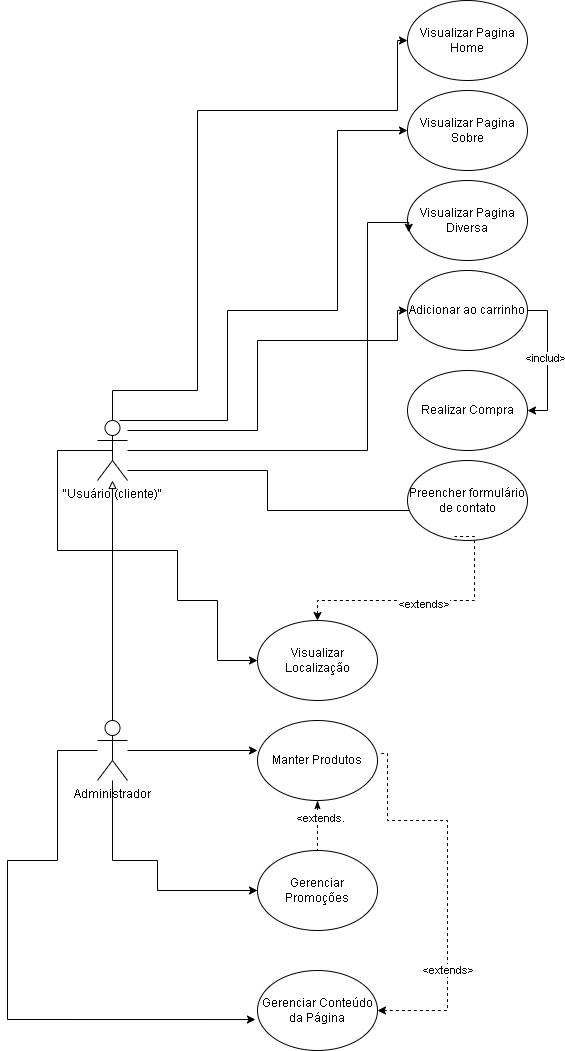

The diagram above was exported from draw.io. Its source (the exported page's mxGraphModel, read from the mxfile embedded in the PNG):
<mxGraphModel dx="1621" dy="740" grid="1" gridSize="10" guides="1" tooltips="1" connect="1" arrows="1" fold="1" page="1" pageScale="1" pageWidth="827" pageHeight="1169" math="0" shadow="0">
  <root>
    <mxCell id="0" />
    <mxCell id="1" parent="0" />
    <mxCell id="YFTeDrZuXYZqLNkozDum-22" style="edgeStyle=orthogonalEdgeStyle;rounded=0;orthogonalLoop=1;jettySize=auto;html=1;entryX=0;entryY=0.5;entryDx=0;entryDy=0;" parent="1" source="YFTeDrZuXYZqLNkozDum-1" target="YFTeDrZuXYZqLNkozDum-12" edge="1">
      <mxGeometry relative="1" as="geometry">
        <Array as="points">
          <mxPoint x="-75" y="390" />
          <mxPoint x="10" y="390" />
          <mxPoint x="10" y="110" />
          <mxPoint x="210" y="110" />
          <mxPoint x="210" y="40" />
        </Array>
      </mxGeometry>
    </mxCell>
    <mxCell id="YFTeDrZuXYZqLNkozDum-1" value="&quot;Usuário (cliente)&quot;" style="shape=umlActor;verticalLabelPosition=bottom;verticalAlign=top;html=1;outlineConnect=0;" parent="1" vertex="1">
      <mxGeometry x="-90" y="420" width="30" height="60" as="geometry" />
    </mxCell>
    <mxCell id="jii1B2KUEA0bnZC9Z-iM-1" style="edgeStyle=orthogonalEdgeStyle;rounded=0;orthogonalLoop=1;jettySize=auto;html=1;endArrow=block;endFill=0;" edge="1" parent="1" source="YFTeDrZuXYZqLNkozDum-2" target="YFTeDrZuXYZqLNkozDum-1">
      <mxGeometry relative="1" as="geometry" />
    </mxCell>
    <mxCell id="YFTeDrZuXYZqLNkozDum-2" value="Administrador" style="shape=umlActor;verticalLabelPosition=bottom;verticalAlign=top;html=1;outlineConnect=0;" parent="1" vertex="1">
      <mxGeometry x="-90" y="720" width="30" height="60" as="geometry" />
    </mxCell>
    <mxCell id="YFTeDrZuXYZqLNkozDum-12" value="Visualizar Pagina Home" style="ellipse;whiteSpace=wrap;html=1;" parent="1" vertex="1">
      <mxGeometry x="220" width="120" height="80" as="geometry" />
    </mxCell>
    <mxCell id="YFTeDrZuXYZqLNkozDum-13" value="Visualizar Pagina Sobre" style="ellipse;whiteSpace=wrap;html=1;" parent="1" vertex="1">
      <mxGeometry x="220" y="90" width="120" height="80" as="geometry" />
    </mxCell>
    <mxCell id="YFTeDrZuXYZqLNkozDum-14" value="Visualizar Pagina Diversa" style="ellipse;whiteSpace=wrap;html=1;" parent="1" vertex="1">
      <mxGeometry x="220" y="180" width="120" height="80" as="geometry" />
    </mxCell>
    <mxCell id="YFTeDrZuXYZqLNkozDum-16" value="Visualizar Localização" style="ellipse;whiteSpace=wrap;html=1;" parent="1" vertex="1">
      <mxGeometry x="70" y="620" width="120" height="80" as="geometry" />
    </mxCell>
    <mxCell id="jii1B2KUEA0bnZC9Z-iM-8" style="edgeStyle=orthogonalEdgeStyle;rounded=0;orthogonalLoop=1;jettySize=auto;html=1;dashed=1;endArrow=none;startFill=1;startArrow=classicThin;exitX=0.5;exitY=1;exitDx=0;exitDy=0;" edge="1" parent="1" source="YFTeDrZuXYZqLNkozDum-17" target="YFTeDrZuXYZqLNkozDum-18">
      <mxGeometry relative="1" as="geometry">
        <Array as="points">
          <mxPoint x="130" y="820" />
          <mxPoint x="130" y="820" />
        </Array>
      </mxGeometry>
    </mxCell>
    <mxCell id="jii1B2KUEA0bnZC9Z-iM-21" value="&amp;lt;extends." style="edgeLabel;html=1;align=center;verticalAlign=middle;resizable=0;points=[];" vertex="1" connectable="0" parent="jii1B2KUEA0bnZC9Z-iM-8">
      <mxGeometry x="-0.3333" y="2" relative="1" as="geometry">
        <mxPoint as="offset" />
      </mxGeometry>
    </mxCell>
    <mxCell id="YFTeDrZuXYZqLNkozDum-17" value="Manter Produtos" style="ellipse;whiteSpace=wrap;html=1;" parent="1" vertex="1">
      <mxGeometry x="70" y="720" width="120" height="80" as="geometry" />
    </mxCell>
    <mxCell id="YFTeDrZuXYZqLNkozDum-18" value="Gerenciar Promoções" style="ellipse;whiteSpace=wrap;html=1;" parent="1" vertex="1">
      <mxGeometry x="70" y="850" width="120" height="80" as="geometry" />
    </mxCell>
    <mxCell id="YFTeDrZuXYZqLNkozDum-19" value="Gerenciar Conteúdo da Página" style="ellipse;whiteSpace=wrap;html=1;" parent="1" vertex="1">
      <mxGeometry x="70" y="970" width="120" height="80" as="geometry" />
    </mxCell>
    <mxCell id="YFTeDrZuXYZqLNkozDum-24" style="edgeStyle=orthogonalEdgeStyle;rounded=0;orthogonalLoop=1;jettySize=auto;html=1;entryX=0;entryY=0.5;entryDx=0;entryDy=0;" parent="1" target="YFTeDrZuXYZqLNkozDum-13" edge="1">
      <mxGeometry relative="1" as="geometry">
        <mxPoint x="-68" y="420" as="sourcePoint" />
        <mxPoint x="112" y="70" as="targetPoint" />
        <Array as="points">
          <mxPoint x="40" y="420" />
          <mxPoint x="40" y="310" />
          <mxPoint x="150" y="310" />
          <mxPoint x="150" y="130" />
        </Array>
      </mxGeometry>
    </mxCell>
    <mxCell id="YFTeDrZuXYZqLNkozDum-35" style="edgeStyle=orthogonalEdgeStyle;rounded=0;orthogonalLoop=1;jettySize=auto;html=1;entryX=0.01;entryY=0.647;entryDx=0;entryDy=0;entryPerimeter=0;" parent="1" source="YFTeDrZuXYZqLNkozDum-1" target="YFTeDrZuXYZqLNkozDum-14" edge="1">
      <mxGeometry relative="1" as="geometry">
        <Array as="points">
          <mxPoint x="180" y="450" />
          <mxPoint x="180" y="222" />
        </Array>
      </mxGeometry>
    </mxCell>
    <mxCell id="YFTeDrZuXYZqLNkozDum-37" style="edgeStyle=orthogonalEdgeStyle;rounded=0;orthogonalLoop=1;jettySize=auto;html=1;entryX=0;entryY=0.5;entryDx=0;entryDy=0;exitX=0.5;exitY=0.5;exitDx=0;exitDy=0;exitPerimeter=0;" parent="1" source="YFTeDrZuXYZqLNkozDum-1" target="YFTeDrZuXYZqLNkozDum-16" edge="1">
      <mxGeometry relative="1" as="geometry">
        <Array as="points">
          <mxPoint x="-130" y="450" />
          <mxPoint x="-130" y="550" />
          <mxPoint x="-10" y="550" />
          <mxPoint x="-10" y="600" />
          <mxPoint x="30" y="600" />
          <mxPoint x="30" y="660" />
        </Array>
      </mxGeometry>
    </mxCell>
    <mxCell id="YFTeDrZuXYZqLNkozDum-40" style="edgeStyle=orthogonalEdgeStyle;rounded=0;orthogonalLoop=1;jettySize=auto;html=1;entryX=0;entryY=0.375;entryDx=0;entryDy=0;entryPerimeter=0;" parent="1" source="YFTeDrZuXYZqLNkozDum-2" target="YFTeDrZuXYZqLNkozDum-17" edge="1">
      <mxGeometry relative="1" as="geometry" />
    </mxCell>
    <mxCell id="YFTeDrZuXYZqLNkozDum-41" style="edgeStyle=orthogonalEdgeStyle;rounded=0;orthogonalLoop=1;jettySize=auto;html=1;entryX=0;entryY=0.5;entryDx=0;entryDy=0;" parent="1" source="YFTeDrZuXYZqLNkozDum-2" target="YFTeDrZuXYZqLNkozDum-18" edge="1">
      <mxGeometry relative="1" as="geometry">
        <Array as="points">
          <mxPoint x="-75" y="860" />
          <mxPoint x="-30" y="860" />
          <mxPoint x="-30" y="890" />
        </Array>
      </mxGeometry>
    </mxCell>
    <mxCell id="jii1B2KUEA0bnZC9Z-iM-2" value="Realizar Compra" style="ellipse;whiteSpace=wrap;html=1;" vertex="1" parent="1">
      <mxGeometry x="220" y="370" width="120" height="80" as="geometry" />
    </mxCell>
    <mxCell id="jii1B2KUEA0bnZC9Z-iM-12" style="edgeStyle=orthogonalEdgeStyle;rounded=0;orthogonalLoop=1;jettySize=auto;html=1;endArrow=none;startFill=0;" edge="1" parent="1" source="jii1B2KUEA0bnZC9Z-iM-10" target="YFTeDrZuXYZqLNkozDum-1">
      <mxGeometry relative="1" as="geometry">
        <Array as="points">
          <mxPoint x="80" y="510" />
          <mxPoint x="80" y="470" />
        </Array>
      </mxGeometry>
    </mxCell>
    <mxCell id="jii1B2KUEA0bnZC9Z-iM-10" value="Preencher formulário de contato" style="ellipse;whiteSpace=wrap;html=1;" vertex="1" parent="1">
      <mxGeometry x="220" y="460" width="120" height="80" as="geometry" />
    </mxCell>
    <mxCell id="jii1B2KUEA0bnZC9Z-iM-13" style="edgeStyle=orthogonalEdgeStyle;rounded=0;orthogonalLoop=1;jettySize=auto;html=1;entryX=0.392;entryY=0.95;entryDx=0;entryDy=0;entryPerimeter=0;dashed=1;endArrow=none;startFill=1;startArrow=classic;" edge="1" parent="1" source="YFTeDrZuXYZqLNkozDum-16" target="jii1B2KUEA0bnZC9Z-iM-10">
      <mxGeometry relative="1" as="geometry">
        <Array as="points">
          <mxPoint x="130" y="600" />
          <mxPoint x="287" y="600" />
        </Array>
      </mxGeometry>
    </mxCell>
    <mxCell id="jii1B2KUEA0bnZC9Z-iM-14" value="&amp;lt;extends&amp;gt;" style="edgeLabel;html=1;align=center;verticalAlign=middle;resizable=0;points=[];" vertex="1" connectable="0" parent="jii1B2KUEA0bnZC9Z-iM-13">
      <mxGeometry x="-0.037" y="-3" relative="1" as="geometry">
        <mxPoint as="offset" />
      </mxGeometry>
    </mxCell>
    <mxCell id="jii1B2KUEA0bnZC9Z-iM-17" style="edgeStyle=orthogonalEdgeStyle;rounded=0;orthogonalLoop=1;jettySize=auto;html=1;entryX=1.008;entryY=0.413;entryDx=0;entryDy=0;entryPerimeter=0;dashed=1;endArrow=none;startFill=1;startArrow=classic;" edge="1" parent="1" source="YFTeDrZuXYZqLNkozDum-19" target="YFTeDrZuXYZqLNkozDum-17">
      <mxGeometry relative="1" as="geometry">
        <Array as="points">
          <mxPoint x="260" y="1010" />
          <mxPoint x="260" y="820" />
          <mxPoint x="200" y="820" />
          <mxPoint x="200" y="753" />
        </Array>
      </mxGeometry>
    </mxCell>
    <mxCell id="jii1B2KUEA0bnZC9Z-iM-18" value="&amp;lt;extends&amp;gt;" style="edgeLabel;html=1;align=center;verticalAlign=middle;resizable=0;points=[];" vertex="1" connectable="0" parent="jii1B2KUEA0bnZC9Z-iM-17">
      <mxGeometry x="-0.4378" relative="1" as="geometry">
        <mxPoint as="offset" />
      </mxGeometry>
    </mxCell>
    <mxCell id="jii1B2KUEA0bnZC9Z-iM-19" style="edgeStyle=orthogonalEdgeStyle;rounded=0;orthogonalLoop=1;jettySize=auto;html=1;entryX=-0.017;entryY=0.613;entryDx=0;entryDy=0;entryPerimeter=0;" edge="1" parent="1" source="YFTeDrZuXYZqLNkozDum-2" target="YFTeDrZuXYZqLNkozDum-19">
      <mxGeometry relative="1" as="geometry">
        <Array as="points">
          <mxPoint x="-130" y="750" />
          <mxPoint x="-130" y="860" />
          <mxPoint x="-180" y="860" />
          <mxPoint x="-180" y="1019" />
        </Array>
      </mxGeometry>
    </mxCell>
    <mxCell id="jii1B2KUEA0bnZC9Z-iM-24" style="edgeStyle=orthogonalEdgeStyle;rounded=0;orthogonalLoop=1;jettySize=auto;html=1;entryX=1;entryY=0.5;entryDx=0;entryDy=0;" edge="1" parent="1" source="jii1B2KUEA0bnZC9Z-iM-23" target="jii1B2KUEA0bnZC9Z-iM-2">
      <mxGeometry relative="1" as="geometry">
        <Array as="points">
          <mxPoint x="360" y="310" />
          <mxPoint x="360" y="410" />
        </Array>
      </mxGeometry>
    </mxCell>
    <mxCell id="jii1B2KUEA0bnZC9Z-iM-25" value="&amp;lt;includ&amp;gt;" style="edgeLabel;html=1;align=center;verticalAlign=middle;resizable=0;points=[];" vertex="1" connectable="0" parent="jii1B2KUEA0bnZC9Z-iM-24">
      <mxGeometry x="-0.0365" y="-3" relative="1" as="geometry">
        <mxPoint as="offset" />
      </mxGeometry>
    </mxCell>
    <mxCell id="jii1B2KUEA0bnZC9Z-iM-23" value="Adicionar ao carrinho" style="ellipse;whiteSpace=wrap;html=1;" vertex="1" parent="1">
      <mxGeometry x="220" y="270" width="120" height="80" as="geometry" />
    </mxCell>
    <mxCell id="jii1B2KUEA0bnZC9Z-iM-29" style="edgeStyle=orthogonalEdgeStyle;rounded=0;orthogonalLoop=1;jettySize=auto;html=1;entryX=0;entryY=0.5;entryDx=0;entryDy=0;" edge="1" parent="1" source="YFTeDrZuXYZqLNkozDum-1" target="jii1B2KUEA0bnZC9Z-iM-23">
      <mxGeometry relative="1" as="geometry">
        <mxPoint x="30" y="280" as="targetPoint" />
        <Array as="points">
          <mxPoint x="70" y="430" />
          <mxPoint x="70" y="340" />
          <mxPoint x="210" y="340" />
          <mxPoint x="210" y="310" />
        </Array>
      </mxGeometry>
    </mxCell>
  </root>
</mxGraphModel>